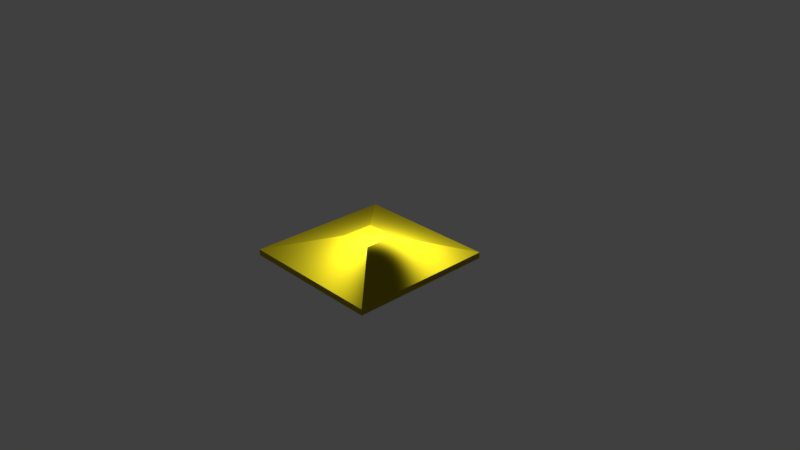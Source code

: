 # Source: LightDecorSquare02.blend  (saved by Blender 2.79.0; exported with 4.5.12 LTS)
import bpy
from mathutils import Matrix  # noqa: F401  (used for matrix-valued properties, if any)

bpy.ops.wm.read_factory_settings(use_empty=True)
scene = bpy.context.scene
scene.name = 'Scene'

# ---- collections
col_collection_1 = bpy.data.collections.new('Collection 1'); scene.collection.children.link(col_collection_1)

# ---- materials (node trees are filled in below, after node groups)
mat_material_001 = bpy.data.materials.new('Material.001')
mat_material_001.alpha_threshold = 0.0
mat_material_001.roughness = 0.5

# ---- material node trees
mat_material_001.use_nodes = True; mat_material_001.node_tree.nodes.clear()
_N = mat_material_001.node_tree.nodes; _L = mat_material_001.node_tree.links
n0 = _N.new('ShaderNodeOutputMaterial'); n0.name = 'Material Output'; n0.location = (300, 300)
n1 = _N.new('ShaderNodeBsdfSheen'); n1.name = 'Velvet BSDF'; n1.location = (10, 300)
n1.distribution = 'ASHIKHMIN'
n1.inputs[0].default_value = (0.8, 0.6675, 0.01636, 1.0)
n1.inputs[1].default_value = 1.0
_L.new(n1.outputs[0], n0.inputs[0])
n0.is_active_output = True

# ---- world
world_world = bpy.data.worlds.new('World'); scene.world = world_world
world_world.color = (0.05088, 0.05088, 0.05088)
world_world.use_sun_shadow = False
world_world.sun_shadow_jitter_overblur = 0.0
world_world.cycles.sampling_method = 'MANUAL'

# ---- cameras
cam_camera = bpy.data.cameras.new('Camera')
cam_camera.clip_end = 100.0
cam_camera.lens = 35.0
cam_camera.sensor_width = 32.0
cam_camera.sensor_height = 18.0
cam_camera.ortho_scale = 7.314
cam_camera.dof.focus_distance = 0.0

# ---- lights
light_lamp = bpy.data.lights.new('Lamp', 'POINT')
light_lamp.transmission_factor = 0.0
light_lamp.cutoff_distance = 30.0
light_lamp.energy = 100.0
light_lamp.shadow_buffer_clip_start = 1.001
light_lamp.shadow_soft_size = 0.1
light_lamp.shadow_maximum_resolution = 0.006
light_lamp.use_absolute_resolution = True

# ---- meshes
me_lightdecorsquare = bpy.data.meshes.new('LightDecorSquare')
me_lightdecorsquare.from_pydata([(1.0, 1.0, -1.0), (1.0, -1.0, -1.0), (-1.0, -1.0, -1.0), (-1.0, 1.0, -1.0), (0.2201, 0.2201, 6.267), (0.2201, -0.2201, 6.267), (-0.2201, -0.2201, 6.267), (-0.2201, 0.2201, 6.267), (1.0, 1.0, 1.0), (1.0, -1.0, 1.0), (-1.0, 1.0, 1.0), (-1.0, -1.0, 1.0)], [], [(0, 1, 2, 3), (4, 7, 6, 5), (0, 8, 9, 1), (1, 9, 11, 2), (2, 11, 10, 3), (8, 0, 3, 10), (4, 5, 9, 8), (7, 4, 8, 10), (5, 6, 11, 9), (6, 7, 10, 11)])
me_lightdecorsquare.materials.append(mat_material_001)
me_lightdecorsquare.use_remesh_preserve_volume = False
me_lightdecorsquare.use_remesh_preserve_attributes = False
me_lightdecorsquare.use_mirror_vertex_groups = False
me_lightdecorsquare.update()

# ---- objects
ob_lightdecorsquare = bpy.data.objects.new('LightDecorSquare', me_lightdecorsquare)
ob_lamp = bpy.data.objects.new('Lamp', light_lamp)
ob_camera = bpy.data.objects.new('Camera', cam_camera)

# ---- transforms, parenting, visibility, modifiers, constraints
ob_lightdecorsquare.location = (0.0, 0.0, 0.0)
ob_lightdecorsquare.scale = (1.0, 1.0, 0.04173)
ob_lightdecorsquare.lock_rotations_4d = False
ob_lightdecorsquare.empty_display_type = 'ARROWS'
ob_lightdecorsquare.lineart.crease_threshold = 0.0
ob_lamp.location = (0.4073, -0.04468, 0.8669)
ob_lamp.rotation_euler = (0.6503, 0.05522, 1.866)
ob_lamp.lock_rotations_4d = False
ob_lamp.empty_display_type = 'ARROWS'
ob_lamp.color = (0.0, 0.0, 0.0, 0.0)
ob_lamp.lineart.crease_threshold = 0.0
ob_camera.location = (7.481, -6.508, 5.344)
ob_camera.rotation_euler = (1.109, 0.0, 0.8149)
ob_camera.lock_rotations_4d = False
ob_camera.empty_display_type = 'ARROWS'
ob_camera.color = (0.0, 0.0, 0.0, 0.0)
ob_camera.display_type = 'WIRE'
ob_camera.lineart.crease_threshold = 0.0

# ---- collection membership
col_collection_1.objects.link(ob_lightdecorsquare)
col_collection_1.objects.link(ob_lamp)
col_collection_1.objects.link(ob_camera)

# ---- scene / render settings (as saved in the file)
scene.camera = ob_camera
scene.frame_start = 1; scene.frame_end = 250; scene.frame_set(1)
scene.render.engine = 'CYCLES'
scene.render.resolution_percentage = 50
scene.render.dither_intensity = 0.0
scene.cycles.use_denoising = False
scene.cycles.samples = 128
scene.cycles.sampling_pattern = 'TABULATED_SOBOL'
scene.cycles.use_adaptive_sampling = False
scene.cycles.use_light_tree = False
scene.cycles.blur_glossy = 0.0
scene.cycles.sample_clamp_indirect = 0.0
scene.view_settings.view_transform = 'Standard'
bpy.context.view_layer.update()
